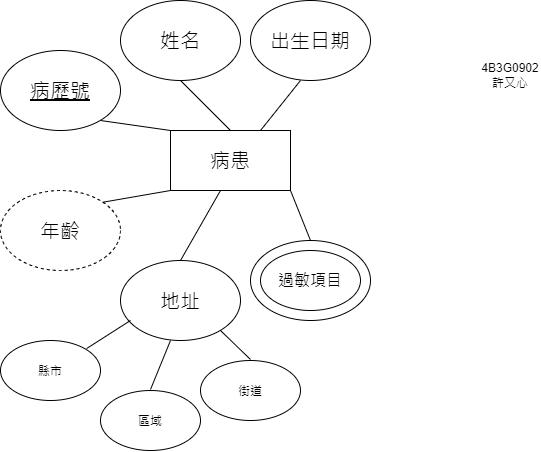

The diagram above was exported from draw.io. Its source (the exported page's mxGraphModel, read from the mxfile embedded in the PNG):
<mxGraphModel dx="1414" dy="751" grid="1" gridSize="10" guides="1" tooltips="1" connect="1" arrows="1" fold="1" page="1" pageScale="1" pageWidth="827" pageHeight="1169" math="0" shadow="0">
  <root>
    <mxCell id="0" />
    <mxCell id="1" parent="0" />
    <mxCell id="a-fWt5PIMiCTOg4G2crk-1" parent="1" style="rounded=0;whiteSpace=wrap;html=1;" value="&lt;font style=&quot;font-size: 20px;&quot;&gt;病患&lt;/font&gt;" vertex="1">
      <mxGeometry height="60" width="120" x="200" y="270" as="geometry" />
    </mxCell>
    <mxCell id="a-fWt5PIMiCTOg4G2crk-2" parent="1" style="ellipse;whiteSpace=wrap;html=1;shapeInside=1;" value="&lt;font style=&quot;font-size: 20px;&quot;&gt;&lt;u&gt;病歷號&lt;/u&gt;&lt;/font&gt;" vertex="1">
      <mxGeometry height="80" width="120" x="30" y="190" as="geometry" />
    </mxCell>
    <mxCell id="a-fWt5PIMiCTOg4G2crk-4" parent="1" style="ellipse;whiteSpace=wrap;html=1;shapeInside=1;" value="&lt;font style=&quot;font-size: 20px;&quot;&gt;姓名&lt;/font&gt;&lt;div&gt;&lt;br/&gt;&lt;/div&gt;" vertex="1">
      <mxGeometry height="80" width="120" x="150" y="140" as="geometry" />
    </mxCell>
    <mxCell id="a-fWt5PIMiCTOg4G2crk-5" parent="1" style="ellipse;whiteSpace=wrap;html=1;shapeInside=1;" value="&lt;font style=&quot;font-size: 20px;&quot;&gt;出生日期&lt;/font&gt;" vertex="1">
      <mxGeometry height="80" width="120" x="280" y="140" as="geometry" />
    </mxCell>
    <mxCell id="a-fWt5PIMiCTOg4G2crk-6" parent="1" style="ellipse;whiteSpace=wrap;html=1;shapeInside=1;dashed=1;" value="&lt;font style=&quot;font-size: 20px;&quot;&gt;年齡&lt;/font&gt;" vertex="1">
      <mxGeometry height="80" width="120" x="30" y="330" as="geometry" />
    </mxCell>
    <mxCell id="a-fWt5PIMiCTOg4G2crk-7" parent="1" style="ellipse;whiteSpace=wrap;html=1;shapeInside=1;" value="&lt;font style=&quot;font-size: 20px;&quot;&gt;地址&lt;/font&gt;" vertex="1">
      <mxGeometry height="80" width="120" x="150" y="400" as="geometry" />
    </mxCell>
    <mxCell id="a-fWt5PIMiCTOg4G2crk-8" parent="1" style="ellipse;whiteSpace=wrap;html=1;shapeInside=1;" value="&lt;div&gt;&lt;br/&gt;&lt;/div&gt;" vertex="1">
      <mxGeometry height="80" width="120" x="280" y="380" as="geometry" />
    </mxCell>
    <mxCell id="a-fWt5PIMiCTOg4G2crk-11" parent="1" style="ellipse;whiteSpace=wrap;html=1;shapeInside=1;perimeterSpacing=1;" value="&lt;font style=&quot;font-size: 16px;&quot;&gt;過敏項目&lt;/font&gt;" vertex="1">
      <mxGeometry height="60" width="100" x="290" y="390" as="geometry" />
    </mxCell>
    <mxCell id="a-fWt5PIMiCTOg4G2crk-13" parent="1" style="ellipse;whiteSpace=wrap;html=1;shapeInside=1;perimeterSpacing=1;" value="縣市" vertex="1">
      <mxGeometry height="60" width="100" x="30" y="480" as="geometry" />
    </mxCell>
    <mxCell id="a-fWt5PIMiCTOg4G2crk-14" parent="1" style="ellipse;whiteSpace=wrap;html=1;shapeInside=1;perimeterSpacing=1;" value="區域" vertex="1">
      <mxGeometry height="60" width="100" x="130" y="530" as="geometry" />
    </mxCell>
    <mxCell id="a-fWt5PIMiCTOg4G2crk-15" parent="1" style="ellipse;whiteSpace=wrap;html=1;shapeInside=1;perimeterSpacing=1;" value="街道" vertex="1">
      <mxGeometry height="60" width="100" x="230" y="500" as="geometry" />
    </mxCell>
    <mxCell id="a-fWt5PIMiCTOg4G2crk-16" edge="1" parent="1" source="a-fWt5PIMiCTOg4G2crk-1" style="endArrow=none;html=1;rounded=0;exitX=0.75;exitY=0;exitDx=0;exitDy=0;" value="">
      <mxGeometry height="50" relative="1" width="50" as="geometry">
        <mxPoint x="280" y="270" as="sourcePoint" />
        <mxPoint x="330" y="220" as="targetPoint" />
      </mxGeometry>
    </mxCell>
    <mxCell id="a-fWt5PIMiCTOg4G2crk-18" edge="1" parent="1" source="a-fWt5PIMiCTOg4G2crk-1" style="endArrow=none;html=1;rounded=0;exitX=0.5;exitY=0;exitDx=0;exitDy=0;" value="">
      <mxGeometry height="50" relative="1" width="50" as="geometry">
        <mxPoint x="170" y="270" as="sourcePoint" />
        <mxPoint x="210" y="220" as="targetPoint" />
      </mxGeometry>
    </mxCell>
    <mxCell id="a-fWt5PIMiCTOg4G2crk-19" edge="1" parent="1" source="a-fWt5PIMiCTOg4G2crk-1" style="endArrow=none;html=1;rounded=0;exitX=0;exitY=0;exitDx=0;exitDy=0;" value="">
      <mxGeometry height="50" relative="1" width="50" as="geometry">
        <mxPoint x="90" y="310" as="sourcePoint" />
        <mxPoint x="130" y="260" as="targetPoint" />
      </mxGeometry>
    </mxCell>
    <mxCell id="a-fWt5PIMiCTOg4G2crk-20" edge="1" parent="1" source="a-fWt5PIMiCTOg4G2crk-6" style="endArrow=none;html=1;rounded=0;exitX=1;exitY=0;exitDx=0;exitDy=0;" value="">
      <mxGeometry height="50" relative="1" width="50" as="geometry">
        <mxPoint x="160" y="380" as="sourcePoint" />
        <mxPoint x="200" y="330" as="targetPoint" />
      </mxGeometry>
    </mxCell>
    <mxCell id="a-fWt5PIMiCTOg4G2crk-21" edge="1" parent="1" source="a-fWt5PIMiCTOg4G2crk-7" style="endArrow=none;html=1;rounded=0;exitX=0.5;exitY=0;exitDx=0;exitDy=0;" value="">
      <mxGeometry height="50" relative="1" width="50" as="geometry">
        <mxPoint x="210" y="380" as="sourcePoint" />
        <mxPoint x="250" y="330" as="targetPoint" />
      </mxGeometry>
    </mxCell>
    <mxCell id="a-fWt5PIMiCTOg4G2crk-22" edge="1" parent="1" source="a-fWt5PIMiCTOg4G2crk-8" style="endArrow=none;html=1;rounded=0;exitX=0.5;exitY=0;exitDx=0;exitDy=0;entryX=1;entryY=1;entryDx=0;entryDy=0;" target="a-fWt5PIMiCTOg4G2crk-1" value="">
      <mxGeometry height="50" relative="1" width="50" as="geometry">
        <mxPoint x="400" y="370" as="sourcePoint" />
        <mxPoint x="440" y="320" as="targetPoint" />
      </mxGeometry>
    </mxCell>
    <mxCell id="a-fWt5PIMiCTOg4G2crk-23" edge="1" parent="1" source="a-fWt5PIMiCTOg4G2crk-13" style="endArrow=none;html=1;rounded=0;exitX=1;exitY=0;exitDx=0;exitDy=0;" value="">
      <mxGeometry height="50" relative="1" width="50" as="geometry">
        <mxPoint x="120" y="510" as="sourcePoint" />
        <mxPoint x="160" y="460" as="targetPoint" />
      </mxGeometry>
    </mxCell>
    <mxCell id="a-fWt5PIMiCTOg4G2crk-24" edge="1" parent="1" source="a-fWt5PIMiCTOg4G2crk-14" style="endArrow=none;html=1;rounded=0;exitX=0.5;exitY=0;exitDx=0;exitDy=0;" value="">
      <mxGeometry height="50" relative="1" width="50" as="geometry">
        <mxPoint x="160" y="530" as="sourcePoint" />
        <mxPoint x="200" y="480" as="targetPoint" />
      </mxGeometry>
    </mxCell>
    <mxCell id="a-fWt5PIMiCTOg4G2crk-25" edge="1" parent="1" source="a-fWt5PIMiCTOg4G2crk-15" style="endArrow=none;html=1;rounded=0;exitX=0.5;exitY=0;exitDx=0;exitDy=0;" value="">
      <mxGeometry height="50" relative="1" width="50" as="geometry">
        <mxPoint x="210" y="520" as="sourcePoint" />
        <mxPoint x="250" y="470" as="targetPoint" />
      </mxGeometry>
    </mxCell>
    <mxCell id="a-fWt5PIMiCTOg4G2crk-26" parent="1" style="text;html=1;whiteSpace=wrap;strokeColor=none;fillColor=none;align=center;verticalAlign=middle;rounded=0;" value="4B3G0902&lt;div&gt;許又心&lt;/div&gt;" vertex="1">
      <mxGeometry height="30" width="60" x="510" y="200" as="geometry" />
    </mxCell>
  </root>
</mxGraphModel>